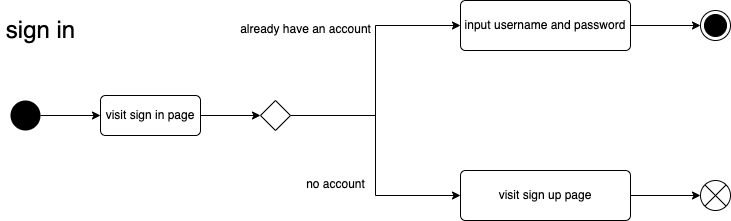

The diagram above was exported from draw.io. Its source (the exported page's mxGraphModel, read from the mxfile embedded in the PNG):
<mxGraphModel dx="1186" dy="683" grid="1" gridSize="10" guides="1" tooltips="1" connect="1" arrows="1" fold="1" page="1" pageScale="1" pageWidth="827" pageHeight="1169" math="0" shadow="0">
  <root>
    <mxCell id="0" />
    <mxCell id="1" parent="0" />
    <mxCell id="Wlo0kTgibTkUkE_SqMx7-7" style="edgeStyle=orthogonalEdgeStyle;rounded=0;orthogonalLoop=1;jettySize=auto;html=1;entryX=0;entryY=0.5;entryDx=0;entryDy=0;" edge="1" parent="1" target="Wlo0kTgibTkUkE_SqMx7-2">
      <mxGeometry relative="1" as="geometry">
        <mxPoint x="220" y="345" as="sourcePoint" />
      </mxGeometry>
    </mxCell>
    <mxCell id="Wlo0kTgibTkUkE_SqMx7-17" style="edgeStyle=orthogonalEdgeStyle;rounded=0;orthogonalLoop=1;jettySize=auto;html=1;entryX=0;entryY=0.5;entryDx=0;entryDy=0;fontSize=12;" edge="1" parent="1" source="Wlo0kTgibTkUkE_SqMx7-1" target="Wlo0kTgibTkUkE_SqMx7-15">
      <mxGeometry relative="1" as="geometry" />
    </mxCell>
    <mxCell id="Wlo0kTgibTkUkE_SqMx7-1" value="" style="ellipse;fillColor=#000000;strokeColor=none;" vertex="1" parent="1">
      <mxGeometry x="30" y="330" width="30" height="30" as="geometry" />
    </mxCell>
    <mxCell id="Wlo0kTgibTkUkE_SqMx7-8" style="edgeStyle=orthogonalEdgeStyle;rounded=0;orthogonalLoop=1;jettySize=auto;html=1;entryX=0;entryY=0.5;entryDx=0;entryDy=0;" edge="1" parent="1" source="Wlo0kTgibTkUkE_SqMx7-2" target="Wlo0kTgibTkUkE_SqMx7-3">
      <mxGeometry relative="1" as="geometry" />
    </mxCell>
    <mxCell id="Wlo0kTgibTkUkE_SqMx7-9" style="edgeStyle=orthogonalEdgeStyle;rounded=0;orthogonalLoop=1;jettySize=auto;html=1;entryX=0;entryY=0.5;entryDx=0;entryDy=0;" edge="1" parent="1" source="Wlo0kTgibTkUkE_SqMx7-2" target="Wlo0kTgibTkUkE_SqMx7-4">
      <mxGeometry relative="1" as="geometry" />
    </mxCell>
    <mxCell id="Wlo0kTgibTkUkE_SqMx7-2" value="" style="rhombus;" vertex="1" parent="1">
      <mxGeometry x="280" y="330" width="30" height="30" as="geometry" />
    </mxCell>
    <mxCell id="Wlo0kTgibTkUkE_SqMx7-10" style="edgeStyle=orthogonalEdgeStyle;rounded=0;orthogonalLoop=1;jettySize=auto;html=1;entryX=0;entryY=0.5;entryDx=0;entryDy=0;" edge="1" parent="1" source="Wlo0kTgibTkUkE_SqMx7-3" target="Wlo0kTgibTkUkE_SqMx7-5">
      <mxGeometry relative="1" as="geometry" />
    </mxCell>
    <mxCell id="Wlo0kTgibTkUkE_SqMx7-3" value="input username and password" style="html=1;align=center;verticalAlign=middle;rounded=1;absoluteArcSize=1;arcSize=10;dashed=0;whiteSpace=wrap;" vertex="1" parent="1">
      <mxGeometry x="480" y="230" width="170" height="50" as="geometry" />
    </mxCell>
    <mxCell id="Wlo0kTgibTkUkE_SqMx7-11" style="edgeStyle=orthogonalEdgeStyle;rounded=0;orthogonalLoop=1;jettySize=auto;html=1;entryX=0;entryY=0.5;entryDx=0;entryDy=0;" edge="1" parent="1" source="Wlo0kTgibTkUkE_SqMx7-4" target="Wlo0kTgibTkUkE_SqMx7-6">
      <mxGeometry relative="1" as="geometry" />
    </mxCell>
    <mxCell id="Wlo0kTgibTkUkE_SqMx7-4" value="visit sign up page" style="html=1;align=center;verticalAlign=middle;rounded=1;absoluteArcSize=1;arcSize=10;dashed=0;whiteSpace=wrap;" vertex="1" parent="1">
      <mxGeometry x="480" y="400" width="170" height="50" as="geometry" />
    </mxCell>
    <mxCell id="Wlo0kTgibTkUkE_SqMx7-5" value="" style="ellipse;html=1;shape=endState;fillColor=#000000;strokeColor=#000000;" vertex="1" parent="1">
      <mxGeometry x="720" y="240" width="30" height="30" as="geometry" />
    </mxCell>
    <mxCell id="Wlo0kTgibTkUkE_SqMx7-6" value="" style="shape=sumEllipse;perimeter=ellipsePerimeter;whiteSpace=wrap;html=1;backgroundOutline=1;" vertex="1" parent="1">
      <mxGeometry x="720" y="410" width="30" height="30" as="geometry" />
    </mxCell>
    <mxCell id="Wlo0kTgibTkUkE_SqMx7-12" value="&lt;font style=&quot;font-size: 24px;&quot;&gt;sign in&lt;/font&gt;" style="text;html=1;align=center;verticalAlign=middle;resizable=0;points=[];autosize=1;strokeColor=none;fillColor=none;" vertex="1" parent="1">
      <mxGeometry x="20" y="250" width="80" height="20" as="geometry" />
    </mxCell>
    <mxCell id="Wlo0kTgibTkUkE_SqMx7-13" value="&lt;font style=&quot;font-size: 12px;&quot;&gt;already have an account&lt;/font&gt;" style="text;html=1;align=center;verticalAlign=middle;resizable=0;points=[];autosize=1;strokeColor=none;fillColor=none;fontSize=24;" vertex="1" parent="1">
      <mxGeometry x="250" y="235" width="150" height="40" as="geometry" />
    </mxCell>
    <mxCell id="Wlo0kTgibTkUkE_SqMx7-14" value="&lt;font style=&quot;font-size: 12px;&quot;&gt;no account&lt;/font&gt;" style="text;html=1;align=center;verticalAlign=middle;resizable=0;points=[];autosize=1;strokeColor=none;fillColor=none;fontSize=24;" vertex="1" parent="1">
      <mxGeometry x="320" y="390" width="70" height="40" as="geometry" />
    </mxCell>
    <mxCell id="Wlo0kTgibTkUkE_SqMx7-15" value="visit sign in page" style="html=1;align=center;verticalAlign=middle;rounded=1;absoluteArcSize=1;arcSize=10;dashed=0;fontSize=12;whiteSpace=wrap;" vertex="1" parent="1">
      <mxGeometry x="120" y="325" width="100" height="40" as="geometry" />
    </mxCell>
  </root>
</mxGraphModel>